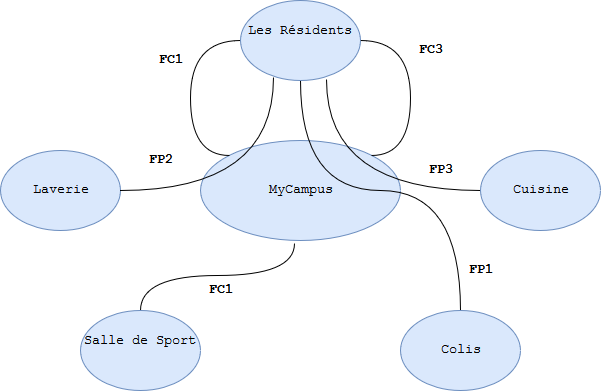

The diagram above was exported from draw.io. Its source (the exported page's mxGraphModel, read from the mxfile embedded in the PNG):
<mxGraphModel dx="999" dy="557" grid="1" gridSize="10" guides="1" tooltips="1" connect="1" arrows="1" fold="1" page="1" pageScale="1" pageWidth="827" pageHeight="1169" math="0" shadow="0">
  <root>
    <mxCell id="0" />
    <mxCell id="1" parent="0" />
    <mxCell id="u1CkKNfyB1VW5T-SPaSa-1" value="MyCampus" style="ellipse;whiteSpace=wrap;html=1;fontFamily=Courier New;fontSize=14;fillColor=#dae8fc;strokeColor=#6c8ebf;" parent="1" vertex="1">
      <mxGeometry x="360" y="190" width="200" height="100" as="geometry" />
    </mxCell>
    <mxCell id="u1CkKNfyB1VW5T-SPaSa-2" value="Laverie" style="ellipse;whiteSpace=wrap;html=1;fontFamily=Courier New;fontSize=14;fillColor=#dae8fc;strokeColor=#6c8ebf;" parent="1" vertex="1">
      <mxGeometry x="160" y="200" width="120" height="80" as="geometry" />
    </mxCell>
    <mxCell id="u1CkKNfyB1VW5T-SPaSa-20" style="edgeStyle=orthogonalEdgeStyle;curved=1;rounded=0;orthogonalLoop=1;jettySize=auto;html=1;entryX=0.717;entryY=0.988;entryDx=0;entryDy=0;entryPerimeter=0;fontFamily=Courier New;fontSize=14;endArrow=none;endFill=0;" parent="1" source="u1CkKNfyB1VW5T-SPaSa-3" target="u1CkKNfyB1VW5T-SPaSa-6" edge="1">
      <mxGeometry relative="1" as="geometry" />
    </mxCell>
    <mxCell id="u1CkKNfyB1VW5T-SPaSa-3" value="Cuisine" style="ellipse;whiteSpace=wrap;html=1;fontFamily=Courier New;fontSize=14;fillColor=#dae8fc;strokeColor=#6c8ebf;" parent="1" vertex="1">
      <mxGeometry x="640" y="200" width="120" height="80" as="geometry" />
    </mxCell>
    <mxCell id="u1CkKNfyB1VW5T-SPaSa-22" style="edgeStyle=orthogonalEdgeStyle;curved=1;rounded=0;orthogonalLoop=1;jettySize=auto;html=1;exitX=0.5;exitY=0;exitDx=0;exitDy=0;entryX=0.5;entryY=1;entryDx=0;entryDy=0;fontFamily=Courier New;fontSize=14;endArrow=none;endFill=0;" parent="1" source="u1CkKNfyB1VW5T-SPaSa-5" target="u1CkKNfyB1VW5T-SPaSa-6" edge="1">
      <mxGeometry relative="1" as="geometry">
        <Array as="points">
          <mxPoint x="620" y="240" />
          <mxPoint x="460" y="240" />
        </Array>
      </mxGeometry>
    </mxCell>
    <mxCell id="u1CkKNfyB1VW5T-SPaSa-5" value="Colis" style="ellipse;whiteSpace=wrap;html=1;fontFamily=Courier New;fontSize=14;fillColor=#dae8fc;strokeColor=#6c8ebf;" parent="1" vertex="1">
      <mxGeometry x="560" y="360" width="120" height="80" as="geometry" />
    </mxCell>
    <mxCell id="u1CkKNfyB1VW5T-SPaSa-32" style="edgeStyle=orthogonalEdgeStyle;curved=1;rounded=0;orthogonalLoop=1;jettySize=auto;html=1;entryX=0;entryY=0;entryDx=0;entryDy=0;startArrow=none;startFill=0;strokeColor=#000000;fontFamily=Courier New;fontSize=14;endArrow=none;endFill=0;" parent="1" source="u1CkKNfyB1VW5T-SPaSa-6" target="u1CkKNfyB1VW5T-SPaSa-1" edge="1">
      <mxGeometry relative="1" as="geometry">
        <Array as="points">
          <mxPoint x="350" y="90" />
          <mxPoint x="350" y="205" />
        </Array>
      </mxGeometry>
    </mxCell>
    <mxCell id="u1CkKNfyB1VW5T-SPaSa-33" style="edgeStyle=orthogonalEdgeStyle;curved=1;rounded=0;orthogonalLoop=1;jettySize=auto;html=1;exitX=1;exitY=0.5;exitDx=0;exitDy=0;entryX=1;entryY=0;entryDx=0;entryDy=0;startArrow=none;startFill=0;strokeColor=#000000;fontFamily=Courier New;fontSize=14;endArrow=none;endFill=0;" parent="1" source="u1CkKNfyB1VW5T-SPaSa-6" target="u1CkKNfyB1VW5T-SPaSa-1" edge="1">
      <mxGeometry relative="1" as="geometry">
        <Array as="points">
          <mxPoint x="570" y="90" />
          <mxPoint x="570" y="205" />
        </Array>
      </mxGeometry>
    </mxCell>
    <mxCell id="u1CkKNfyB1VW5T-SPaSa-6" value="&lt;font style=&quot;font-size: 14px&quot; face=&quot;Courier New&quot;&gt;Les Résidents &lt;/font&gt;" style="ellipse;whiteSpace=wrap;html=1;fillColor=#dae8fc;strokeColor=#6c8ebf;" parent="1" vertex="1">
      <mxGeometry x="400" y="50" width="120" height="80" as="geometry" />
    </mxCell>
    <mxCell id="u1CkKNfyB1VW5T-SPaSa-23" style="edgeStyle=orthogonalEdgeStyle;curved=1;rounded=0;orthogonalLoop=1;jettySize=auto;html=1;exitX=0.5;exitY=0;exitDx=0;exitDy=0;entryX=0.47;entryY=1.03;entryDx=0;entryDy=0;entryPerimeter=0;fontFamily=Courier New;fontSize=14;endArrow=none;endFill=0;" parent="1" source="u1CkKNfyB1VW5T-SPaSa-7" target="u1CkKNfyB1VW5T-SPaSa-1" edge="1">
      <mxGeometry relative="1" as="geometry" />
    </mxCell>
    <mxCell id="u1CkKNfyB1VW5T-SPaSa-7" value="Salle de Sport " style="ellipse;whiteSpace=wrap;html=1;fontFamily=Courier New;fontSize=14;fillColor=#dae8fc;strokeColor=#6c8ebf;" parent="1" vertex="1">
      <mxGeometry x="240" y="360" width="120" height="80" as="geometry" />
    </mxCell>
    <mxCell id="u1CkKNfyB1VW5T-SPaSa-24" value="FP2" style="text;html=1;strokeColor=none;fillColor=none;align=center;verticalAlign=middle;whiteSpace=wrap;rounded=0;fontFamily=Courier New;fontSize=14;fontStyle=1" parent="1" vertex="1">
      <mxGeometry x="300" y="200" width="40" height="20" as="geometry" />
    </mxCell>
    <mxCell id="u1CkKNfyB1VW5T-SPaSa-19" style="edgeStyle=orthogonalEdgeStyle;curved=1;rounded=0;orthogonalLoop=1;jettySize=auto;html=1;exitX=1;exitY=0.5;exitDx=0;exitDy=0;entryX=0.275;entryY=0.963;entryDx=0;entryDy=0;entryPerimeter=0;fontFamily=Courier New;fontSize=14;verticalAlign=bottom;strokeColor=#000000;startArrow=none;startFill=0;endArrow=none;endFill=0;" parent="1" source="u1CkKNfyB1VW5T-SPaSa-2" target="u1CkKNfyB1VW5T-SPaSa-6" edge="1">
      <mxGeometry relative="1" as="geometry" />
    </mxCell>
    <mxCell id="u1CkKNfyB1VW5T-SPaSa-25" value="FP3" style="text;html=1;strokeColor=none;fillColor=none;align=center;verticalAlign=middle;whiteSpace=wrap;rounded=0;fontFamily=Courier New;fontSize=14;fontStyle=1" parent="1" vertex="1">
      <mxGeometry x="580" y="210" width="40" height="20" as="geometry" />
    </mxCell>
    <mxCell id="u1CkKNfyB1VW5T-SPaSa-26" value="FP1" style="text;html=1;strokeColor=none;fillColor=none;align=center;verticalAlign=middle;whiteSpace=wrap;rounded=0;fontFamily=Courier New;fontSize=14;fontStyle=1" parent="1" vertex="1">
      <mxGeometry x="620" y="310" width="40" height="20" as="geometry" />
    </mxCell>
    <mxCell id="u1CkKNfyB1VW5T-SPaSa-28" value="FC1" style="text;html=1;strokeColor=none;fillColor=none;align=center;verticalAlign=middle;whiteSpace=wrap;rounded=0;fontFamily=Courier New;fontSize=14;fontStyle=1" parent="1" vertex="1">
      <mxGeometry x="360" y="330" width="40" height="20" as="geometry" />
    </mxCell>
    <mxCell id="u1CkKNfyB1VW5T-SPaSa-34" value="FC1" style="text;html=1;strokeColor=none;fillColor=none;align=center;verticalAlign=middle;whiteSpace=wrap;rounded=0;fontFamily=Courier New;fontSize=14;fontStyle=1" parent="1" vertex="1">
      <mxGeometry x="310" y="100" width="40" height="20" as="geometry" />
    </mxCell>
    <mxCell id="u1CkKNfyB1VW5T-SPaSa-35" value="FC3" style="text;html=1;strokeColor=none;fillColor=none;align=center;verticalAlign=middle;whiteSpace=wrap;rounded=0;fontFamily=Courier New;fontSize=14;fontStyle=1" parent="1" vertex="1">
      <mxGeometry x="570" y="90" width="40" height="20" as="geometry" />
    </mxCell>
  </root>
</mxGraphModel>